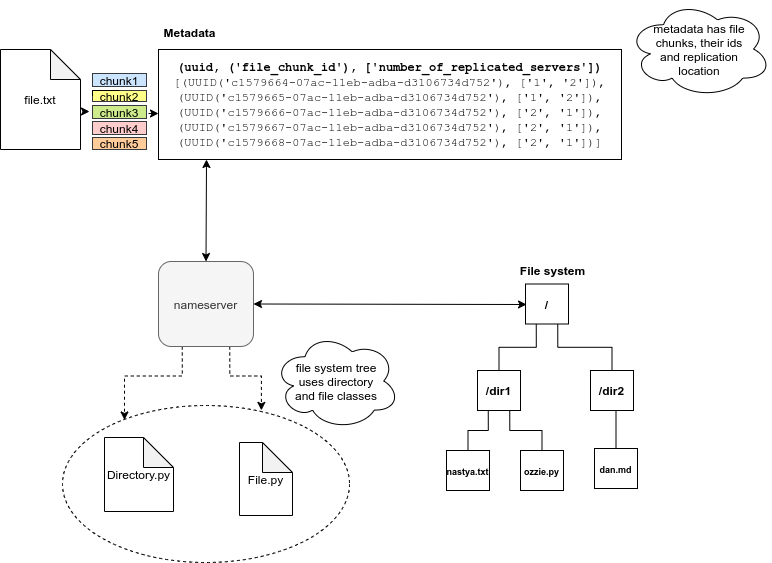

The diagram above was exported from draw.io. Its source (the exported page's mxGraphModel, read from the mxfile embedded in the PNG):
<mxGraphModel dx="1038" dy="584" grid="0" gridSize="10" guides="1" tooltips="1" connect="1" arrows="1" fold="1" page="1" pageScale="1" pageWidth="1169" pageHeight="827" math="0" shadow="0">
  <root>
    <mxCell id="1V_1ejW2x58pA6tSVD-r-0" />
    <mxCell id="1V_1ejW2x58pA6tSVD-r-1" parent="1V_1ejW2x58pA6tSVD-r-0" />
    <mxCell id="1V_1ejW2x58pA6tSVD-r-11" style="edgeStyle=orthogonalEdgeStyle;rounded=0;orthogonalLoop=1;jettySize=auto;html=1;exitX=0.25;exitY=1;exitDx=0;exitDy=0;entryX=0.216;entryY=0.092;entryDx=0;entryDy=0;entryPerimeter=0;dashed=1;" edge="1" parent="1V_1ejW2x58pA6tSVD-r-1" source="1V_1ejW2x58pA6tSVD-r-2" target="1V_1ejW2x58pA6tSVD-r-10">
      <mxGeometry relative="1" as="geometry" />
    </mxCell>
    <mxCell id="1V_1ejW2x58pA6tSVD-r-12" style="edgeStyle=orthogonalEdgeStyle;rounded=0;orthogonalLoop=1;jettySize=auto;html=1;exitX=0.75;exitY=1;exitDx=0;exitDy=0;entryX=0.693;entryY=0.031;entryDx=0;entryDy=0;entryPerimeter=0;dashed=1;" edge="1" parent="1V_1ejW2x58pA6tSVD-r-1" source="1V_1ejW2x58pA6tSVD-r-2" target="1V_1ejW2x58pA6tSVD-r-10">
      <mxGeometry relative="1" as="geometry" />
    </mxCell>
    <mxCell id="1V_1ejW2x58pA6tSVD-r-2" value="nameserver" style="rounded=1;whiteSpace=wrap;html=1;strokeColor=#666666;strokeWidth=1;fillColor=#f5f5f5;fontColor=#333333;" vertex="1" parent="1V_1ejW2x58pA6tSVD-r-1">
      <mxGeometry x="165" y="325" width="95" height="85" as="geometry" />
    </mxCell>
    <mxCell id="1V_1ejW2x58pA6tSVD-r-5" value="Directory.py" style="shape=note;whiteSpace=wrap;html=1;backgroundOutline=1;darkOpacity=0.05;strokeWidth=1;" vertex="1" parent="1V_1ejW2x58pA6tSVD-r-1">
      <mxGeometry x="111" y="501" width="69" height="74" as="geometry" />
    </mxCell>
    <mxCell id="1V_1ejW2x58pA6tSVD-r-6" value="File.py" style="shape=note;whiteSpace=wrap;html=1;backgroundOutline=1;darkOpacity=0.05;strokeWidth=1;" vertex="1" parent="1V_1ejW2x58pA6tSVD-r-1">
      <mxGeometry x="246" y="506" width="53" height="73" as="geometry" />
    </mxCell>
    <mxCell id="1V_1ejW2x58pA6tSVD-r-10" value="" style="ellipse;whiteSpace=wrap;html=1;dashed=1;strokeColor=#000000;strokeWidth=1;fillColor=none;" vertex="1" parent="1V_1ejW2x58pA6tSVD-r-1">
      <mxGeometry x="69" y="469" width="287" height="157" as="geometry" />
    </mxCell>
    <mxCell id="1V_1ejW2x58pA6tSVD-r-13" value="file system tree&lt;br&gt;uses directory&lt;br&gt;and file classes" style="ellipse;shape=cloud;whiteSpace=wrap;html=1;strokeColor=#000000;strokeWidth=1;fillColor=none;" vertex="1" parent="1V_1ejW2x58pA6tSVD-r-1">
      <mxGeometry x="280" y="396" width="126" height="97" as="geometry" />
    </mxCell>
    <mxCell id="uh2LPguq6_HtcH1lrlv2-0" value="" style="endArrow=classic;html=1;exitX=1;exitY=0.5;exitDx=0;exitDy=0;startArrow=classic;startFill=1;" edge="1" parent="1V_1ejW2x58pA6tSVD-r-1" source="1V_1ejW2x58pA6tSVD-r-2">
      <mxGeometry width="50" height="50" relative="1" as="geometry">
        <mxPoint x="453" y="490" as="sourcePoint" />
        <mxPoint x="533" y="368" as="targetPoint" />
      </mxGeometry>
    </mxCell>
    <mxCell id="uh2LPguq6_HtcH1lrlv2-7" style="edgeStyle=orthogonalEdgeStyle;rounded=0;orthogonalLoop=1;jettySize=auto;html=1;exitX=0.25;exitY=1;exitDx=0;exitDy=0;entryX=0.5;entryY=0;entryDx=0;entryDy=0;startArrow=none;startFill=0;endArrow=none;endFill=0;" edge="1" parent="1V_1ejW2x58pA6tSVD-r-1" source="uh2LPguq6_HtcH1lrlv2-1" target="uh2LPguq6_HtcH1lrlv2-2">
      <mxGeometry relative="1" as="geometry" />
    </mxCell>
    <mxCell id="uh2LPguq6_HtcH1lrlv2-8" style="edgeStyle=orthogonalEdgeStyle;rounded=0;orthogonalLoop=1;jettySize=auto;html=1;exitX=0.75;exitY=1;exitDx=0;exitDy=0;entryX=0.5;entryY=0;entryDx=0;entryDy=0;startArrow=none;startFill=0;endArrow=none;endFill=0;" edge="1" parent="1V_1ejW2x58pA6tSVD-r-1" source="uh2LPguq6_HtcH1lrlv2-1" target="uh2LPguq6_HtcH1lrlv2-5">
      <mxGeometry relative="1" as="geometry" />
    </mxCell>
    <mxCell id="uh2LPguq6_HtcH1lrlv2-1" value="&lt;b&gt;/&lt;/b&gt;" style="rounded=0;whiteSpace=wrap;html=1;strokeColor=#000000;strokeWidth=1;fillColor=none;" vertex="1" parent="1V_1ejW2x58pA6tSVD-r-1">
      <mxGeometry x="532" y="347.5" width="43" height="40" as="geometry" />
    </mxCell>
    <mxCell id="uh2LPguq6_HtcH1lrlv2-9" style="edgeStyle=orthogonalEdgeStyle;rounded=0;orthogonalLoop=1;jettySize=auto;html=1;exitX=0.25;exitY=1;exitDx=0;exitDy=0;entryX=0.5;entryY=0;entryDx=0;entryDy=0;startArrow=none;startFill=0;endArrow=none;endFill=0;" edge="1" parent="1V_1ejW2x58pA6tSVD-r-1" source="uh2LPguq6_HtcH1lrlv2-2" target="uh2LPguq6_HtcH1lrlv2-4">
      <mxGeometry relative="1" as="geometry" />
    </mxCell>
    <mxCell id="uh2LPguq6_HtcH1lrlv2-10" style="edgeStyle=orthogonalEdgeStyle;rounded=0;orthogonalLoop=1;jettySize=auto;html=1;exitX=0.75;exitY=1;exitDx=0;exitDy=0;entryX=0.5;entryY=0;entryDx=0;entryDy=0;startArrow=none;startFill=0;endArrow=none;endFill=0;" edge="1" parent="1V_1ejW2x58pA6tSVD-r-1" source="uh2LPguq6_HtcH1lrlv2-2" target="uh2LPguq6_HtcH1lrlv2-3">
      <mxGeometry relative="1" as="geometry" />
    </mxCell>
    <mxCell id="uh2LPguq6_HtcH1lrlv2-2" value="&lt;b&gt;/dir1&lt;/b&gt;" style="rounded=0;whiteSpace=wrap;html=1;strokeColor=#000000;strokeWidth=1;fillColor=none;" vertex="1" parent="1V_1ejW2x58pA6tSVD-r-1">
      <mxGeometry x="484" y="434" width="43" height="40" as="geometry" />
    </mxCell>
    <mxCell id="uh2LPguq6_HtcH1lrlv2-3" value="&lt;b&gt;&lt;font style=&quot;font-size: 9px&quot;&gt;ozzie.py&lt;/font&gt;&lt;/b&gt;" style="rounded=0;whiteSpace=wrap;html=1;strokeColor=#000000;strokeWidth=1;fillColor=none;" vertex="1" parent="1V_1ejW2x58pA6tSVD-r-1">
      <mxGeometry x="527" y="514" width="43" height="40" as="geometry" />
    </mxCell>
    <mxCell id="uh2LPguq6_HtcH1lrlv2-4" value="&lt;b&gt;&lt;font style=&quot;font-size: 9px&quot;&gt;nastya.txt&lt;/font&gt;&lt;/b&gt;" style="rounded=0;whiteSpace=wrap;html=1;strokeColor=#000000;strokeWidth=1;fillColor=none;" vertex="1" parent="1V_1ejW2x58pA6tSVD-r-1">
      <mxGeometry x="453" y="514" width="43" height="40" as="geometry" />
    </mxCell>
    <mxCell id="uh2LPguq6_HtcH1lrlv2-11" style="edgeStyle=orthogonalEdgeStyle;rounded=0;orthogonalLoop=1;jettySize=auto;html=1;exitX=0.5;exitY=1;exitDx=0;exitDy=0;entryX=0.5;entryY=0;entryDx=0;entryDy=0;startArrow=none;startFill=0;endArrow=none;endFill=0;" edge="1" parent="1V_1ejW2x58pA6tSVD-r-1" source="uh2LPguq6_HtcH1lrlv2-5" target="uh2LPguq6_HtcH1lrlv2-6">
      <mxGeometry relative="1" as="geometry" />
    </mxCell>
    <mxCell id="uh2LPguq6_HtcH1lrlv2-5" value="&lt;b&gt;/dir2&lt;/b&gt;" style="rounded=0;whiteSpace=wrap;html=1;strokeColor=#000000;strokeWidth=1;fillColor=none;" vertex="1" parent="1V_1ejW2x58pA6tSVD-r-1">
      <mxGeometry x="597" y="434" width="43" height="40" as="geometry" />
    </mxCell>
    <mxCell id="uh2LPguq6_HtcH1lrlv2-6" value="&lt;b&gt;&lt;font style=&quot;font-size: 9px&quot;&gt;dan.md&lt;/font&gt;&lt;/b&gt;" style="rounded=0;whiteSpace=wrap;html=1;strokeColor=#000000;strokeWidth=1;fillColor=none;" vertex="1" parent="1V_1ejW2x58pA6tSVD-r-1">
      <mxGeometry x="601" y="512" width="43" height="40" as="geometry" />
    </mxCell>
    <mxCell id="uh2LPguq6_HtcH1lrlv2-12" value="&lt;b&gt;File system&lt;/b&gt;" style="text;html=1;align=center;verticalAlign=middle;resizable=0;points=[];autosize=1;" vertex="1" parent="1V_1ejW2x58pA6tSVD-r-1">
      <mxGeometry x="521" y="325" width="76" height="18" as="geometry" />
    </mxCell>
    <mxCell id="uh2LPguq6_HtcH1lrlv2-13" value="" style="endArrow=classic;html=1;startArrow=classic;startFill=1;entryX=0.5;entryY=0;entryDx=0;entryDy=0;" edge="1" parent="1V_1ejW2x58pA6tSVD-r-1" target="1V_1ejW2x58pA6tSVD-r-2">
      <mxGeometry width="50" height="50" relative="1" as="geometry">
        <mxPoint x="213" y="223" as="sourcePoint" />
        <mxPoint x="377" y="162.5" as="targetPoint" />
      </mxGeometry>
    </mxCell>
    <mxCell id="uh2LPguq6_HtcH1lrlv2-14" value="&lt;b&gt;Metadata&lt;/b&gt;" style="text;html=1;align=center;verticalAlign=middle;resizable=0;points=[];autosize=1;" vertex="1" parent="1V_1ejW2x58pA6tSVD-r-1">
      <mxGeometry x="165" y="87" width="62" height="18" as="geometry" />
    </mxCell>
    <mxCell id="uh2LPguq6_HtcH1lrlv2-15" value="&lt;div&gt;&lt;font face=&quot;Courier New&quot;&gt;&lt;b&gt;&lt;br&gt;&lt;/b&gt;&lt;/font&gt;&lt;/div&gt;&lt;div&gt;&lt;font face=&quot;Courier New&quot;&gt;&lt;b&gt;(uuid, ('file_chunk_id'), ['number_of_replicated_servers'])&lt;/b&gt;&lt;/font&gt;&lt;/div&gt;&lt;div&gt;&lt;font face=&quot;Courier New&quot;&gt;[(UUID('c1579664-07ac-11eb-adba-d3106734d752'), ['1', '2']), (UUID('c1579665-07ac-11eb-adba-d3106734d752'), ['1', '2']), (UUID('c1579666-07ac-11eb-adba-d3106734d752'), ['2', '1']), (UUID('c1579667-07ac-11eb-adba-d3106734d752'), ['2', '1']), (UUID('c1579668-07ac-11eb-adba-d3106734d752'), ['2', '1'])]&lt;/font&gt;&lt;/div&gt;&lt;div&gt;&lt;br&gt;&lt;/div&gt;" style="rounded=0;whiteSpace=wrap;html=1;strokeColor=#000000;strokeWidth=1;fillColor=none;" vertex="1" parent="1V_1ejW2x58pA6tSVD-r-1">
      <mxGeometry x="165" y="113" width="463" height="110" as="geometry" />
    </mxCell>
    <mxCell id="lGxq4okr3k4seKWuzB3G-0" value="file.txt" style="shape=note;whiteSpace=wrap;html=1;backgroundOutline=1;darkOpacity=0.05;strokeColor=#000000;strokeWidth=1;fillColor=none;" vertex="1" parent="1V_1ejW2x58pA6tSVD-r-1">
      <mxGeometry x="7" y="113" width="80" height="100" as="geometry" />
    </mxCell>
    <mxCell id="lGxq4okr3k4seKWuzB3G-1" value="chunk1" style="rounded=0;whiteSpace=wrap;html=1;strokeColor=#36393d;strokeWidth=1;fillColor=#cce5ff;" vertex="1" parent="1V_1ejW2x58pA6tSVD-r-1">
      <mxGeometry x="99" y="137" width="54" height="13" as="geometry" />
    </mxCell>
    <mxCell id="lGxq4okr3k4seKWuzB3G-2" value="chunk2" style="rounded=0;whiteSpace=wrap;html=1;strokeColor=#36393d;strokeWidth=1;fillColor=#ffff88;" vertex="1" parent="1V_1ejW2x58pA6tSVD-r-1">
      <mxGeometry x="99" y="154" width="54" height="11" as="geometry" />
    </mxCell>
    <mxCell id="lGxq4okr3k4seKWuzB3G-3" value="chunk3" style="rounded=0;whiteSpace=wrap;html=1;strokeColor=#36393d;strokeWidth=1;fillColor=#cdeb8b;" vertex="1" parent="1V_1ejW2x58pA6tSVD-r-1">
      <mxGeometry x="99" y="169" width="54" height="13" as="geometry" />
    </mxCell>
    <mxCell id="lGxq4okr3k4seKWuzB3G-4" value="chunk4" style="rounded=0;whiteSpace=wrap;html=1;strokeColor=#36393d;strokeWidth=1;fillColor=#ffcccc;" vertex="1" parent="1V_1ejW2x58pA6tSVD-r-1">
      <mxGeometry x="99" y="185" width="54" height="13" as="geometry" />
    </mxCell>
    <mxCell id="lGxq4okr3k4seKWuzB3G-5" value="chunk5" style="rounded=0;whiteSpace=wrap;html=1;strokeColor=#36393d;strokeWidth=1;fillColor=#ffcc99;" vertex="1" parent="1V_1ejW2x58pA6tSVD-r-1">
      <mxGeometry x="99" y="201" width="54" height="12" as="geometry" />
    </mxCell>
    <mxCell id="lGxq4okr3k4seKWuzB3G-6" style="edgeStyle=orthogonalEdgeStyle;rounded=0;orthogonalLoop=1;jettySize=auto;html=1;exitX=0.5;exitY=0;exitDx=0;exitDy=0;entryX=0;entryY=0.5;entryDx=0;entryDy=0;startArrow=none;startFill=0;endArrow=none;endFill=0;" edge="1" parent="1V_1ejW2x58pA6tSVD-r-1" source="lGxq4okr3k4seKWuzB3G-2" target="lGxq4okr3k4seKWuzB3G-2">
      <mxGeometry relative="1" as="geometry" />
    </mxCell>
    <mxCell id="lGxq4okr3k4seKWuzB3G-10" value="" style="endArrow=classic;html=1;" edge="1" parent="1V_1ejW2x58pA6tSVD-r-1">
      <mxGeometry width="50" height="50" relative="1" as="geometry">
        <mxPoint x="90" y="175" as="sourcePoint" />
        <mxPoint x="96" y="175" as="targetPoint" />
      </mxGeometry>
    </mxCell>
    <mxCell id="lGxq4okr3k4seKWuzB3G-12" value="" style="endArrow=classic;html=1;" edge="1" parent="1V_1ejW2x58pA6tSVD-r-1">
      <mxGeometry width="50" height="50" relative="1" as="geometry">
        <mxPoint x="159" y="177" as="sourcePoint" />
        <mxPoint x="165" y="177" as="targetPoint" />
        <Array as="points">
          <mxPoint x="154" y="177" />
        </Array>
      </mxGeometry>
    </mxCell>
    <mxCell id="wyKUya7tTEUnPGj4RkJe-0" value="metadata has file&lt;br&gt;chunks, their ids&lt;br&gt;and replication&lt;br&gt;location" style="ellipse;shape=cloud;whiteSpace=wrap;html=1;strokeWidth=1;" vertex="1" parent="1V_1ejW2x58pA6tSVD-r-1">
      <mxGeometry x="634" y="64" width="144" height="97" as="geometry" />
    </mxCell>
  </root>
</mxGraphModel>